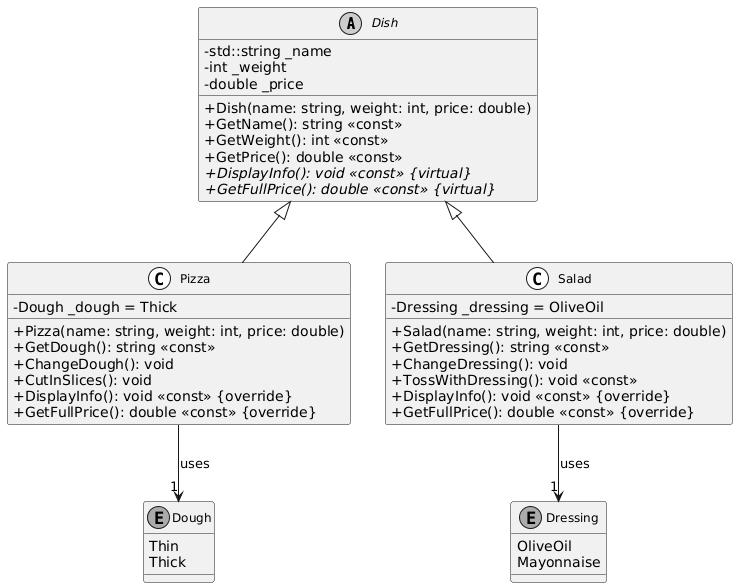

The diagram above was rendered by PlantUML. Its source (embedded in the PNG):
@startuml
skinparam monochrome true
skinparam shadowing false
skinparam classFontSize 12
skinparam stereotypeCBackgroundColor White
skinparam classAttributeIconSize 0

abstract class Dish {
  - std::string _name
  - int _weight
  - double _price
  + Dish(name: string, weight: int, price: double)
  + GetName(): string <<const>>
  + GetWeight(): int <<const>>
  + GetPrice(): double <<const>>
  + {abstract} DisplayInfo(): void <<const>> {virtual}
  + {abstract} GetFullPrice(): double <<const>> {virtual}
}

class Pizza {
  - Dough _dough = Thick
  + Pizza(name: string, weight: int, price: double)
  + GetDough(): string <<const>>
  + ChangeDough(): void
  + CutInSlices(): void
  + DisplayInfo(): void <<const>> {override}
  + GetFullPrice(): double <<const>> {override}
}

class Salad {
  - Dressing _dressing = OliveOil
  + Salad(name: string, weight: int, price: double)
  + GetDressing(): string <<const>>
  + ChangeDressing(): void
  + TossWithDressing(): void <<const>>
  + DisplayInfo(): void <<const>> {override}
  + GetFullPrice(): double <<const>> {override}
}

enum Dough {
  Thin
  Thick
}

enum Dressing {
  OliveOil
  Mayonnaise
}

Dish <|-- Pizza
Dish <|-- Salad

Pizza --> "1" Dough : uses
Salad --> "1" Dressing : uses
@enduml